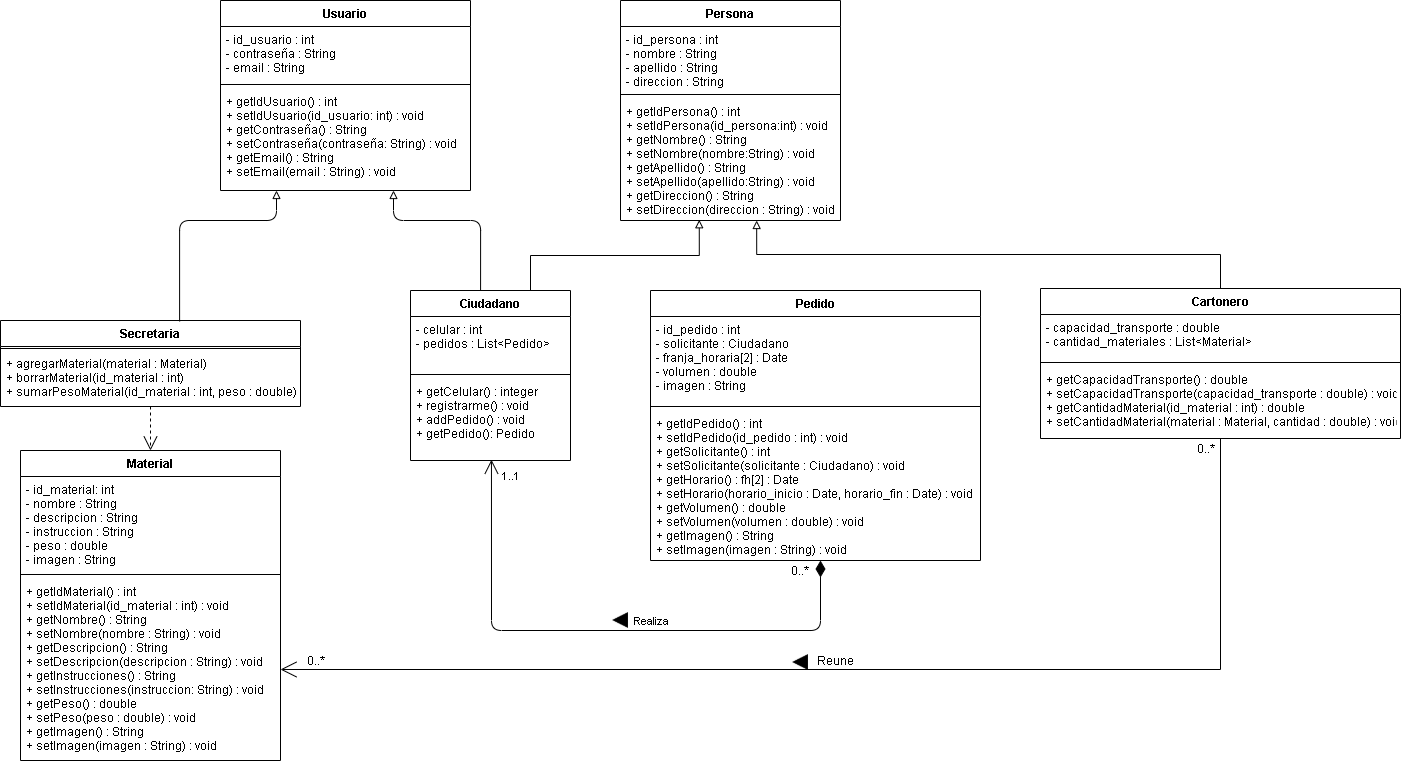

The diagram above was exported from draw.io. Its source (the exported page's mxGraphModel, read from the mxfile embedded in the PNG):
<mxGraphModel dx="1422" dy="706" grid="1" gridSize="10" guides="1" tooltips="1" connect="1" arrows="1" fold="1" page="1" pageScale="1" pageWidth="827" pageHeight="1169" math="0" shadow="0">
  <root>
    <mxCell id="WIyWlLk6GJQsqaUBKTNV-0" />
    <mxCell id="WIyWlLk6GJQsqaUBKTNV-1" parent="WIyWlLk6GJQsqaUBKTNV-0" />
    <mxCell id="GAzMs8-OLd_-IKy8JuBS-0" value="Material" style="swimlane;fontStyle=1;align=center;verticalAlign=top;childLayout=stackLayout;horizontal=1;startSize=26;horizontalStack=0;resizeParent=1;resizeParentMax=0;resizeLast=0;collapsible=1;marginBottom=0;" parent="WIyWlLk6GJQsqaUBKTNV-1" vertex="1">
      <mxGeometry x="100" y="770" width="260" height="310" as="geometry" />
    </mxCell>
    <mxCell id="GAzMs8-OLd_-IKy8JuBS-1" value="- id_material: int&#10;- nombre : String&#10;- descripcion : String&#10;- instruccion : String&#10;- peso : double&#10;- imagen : String&#10;" style="text;strokeColor=none;fillColor=none;align=left;verticalAlign=top;spacingLeft=4;spacingRight=4;overflow=hidden;rotatable=0;points=[[0,0.5],[1,0.5]];portConstraint=eastwest;" parent="GAzMs8-OLd_-IKy8JuBS-0" vertex="1">
      <mxGeometry y="26" width="260" height="94" as="geometry" />
    </mxCell>
    <mxCell id="GAzMs8-OLd_-IKy8JuBS-2" value="" style="line;strokeWidth=1;fillColor=none;align=left;verticalAlign=middle;spacingTop=-1;spacingLeft=3;spacingRight=3;rotatable=0;labelPosition=right;points=[];portConstraint=eastwest;" parent="GAzMs8-OLd_-IKy8JuBS-0" vertex="1">
      <mxGeometry y="120" width="260" height="8" as="geometry" />
    </mxCell>
    <mxCell id="GAzMs8-OLd_-IKy8JuBS-3" value="+ getIdMaterial() : int&#10;+ setIdMaterial(id_material : int) : void&#10;+ getNombre() : String&#10;+ setNombre(nombre : String) : void&#10;+ getDescripcion() : String&#10;+ setDescripcion(descripcion : String) : void&#10;+ getInstrucciones() : String&#10;+ setInstrucciones(instruccion: String) : void&#10;+ getPeso() : double&#10;+ setPeso(peso : double) : void&#10;+ getImagen() : String&#10;+ setImagen(imagen : String) : void" style="text;strokeColor=none;fillColor=none;align=left;verticalAlign=top;spacingLeft=4;spacingRight=4;overflow=hidden;rotatable=0;points=[[0,0.5],[1,0.5]];portConstraint=eastwest;" parent="GAzMs8-OLd_-IKy8JuBS-0" vertex="1">
      <mxGeometry y="128" width="260" height="182" as="geometry" />
    </mxCell>
    <mxCell id="GAzMs8-OLd_-IKy8JuBS-8" value="Secretaria" style="swimlane;fontStyle=1;align=center;verticalAlign=top;childLayout=stackLayout;horizontal=1;startSize=26;horizontalStack=0;resizeParent=1;resizeParentMax=0;resizeLast=0;collapsible=1;marginBottom=0;" parent="WIyWlLk6GJQsqaUBKTNV-1" vertex="1">
      <mxGeometry x="80" y="640" width="300" height="86" as="geometry" />
    </mxCell>
    <mxCell id="GAzMs8-OLd_-IKy8JuBS-10" value="" style="line;strokeWidth=1;fillColor=none;align=left;verticalAlign=middle;spacingTop=-1;spacingLeft=3;spacingRight=3;rotatable=0;labelPosition=right;points=[];portConstraint=eastwest;" parent="GAzMs8-OLd_-IKy8JuBS-8" vertex="1">
      <mxGeometry y="26" width="300" height="4" as="geometry" />
    </mxCell>
    <mxCell id="GAzMs8-OLd_-IKy8JuBS-11" value="+ agregarMaterial(material : Material)&#10;+ borrarMaterial(id_material : int)&#10;+ sumarPesoMaterial(id_material : int, peso : double)&#10;&#10;" style="text;strokeColor=none;fillColor=none;align=left;verticalAlign=top;spacingLeft=4;spacingRight=4;overflow=hidden;rotatable=0;points=[[0,0.5],[1,0.5]];portConstraint=eastwest;" parent="GAzMs8-OLd_-IKy8JuBS-8" vertex="1">
      <mxGeometry y="30" width="300" height="56" as="geometry" />
    </mxCell>
    <mxCell id="GAzMs8-OLd_-IKy8JuBS-12" value="Pedido" style="swimlane;fontStyle=1;align=center;verticalAlign=top;childLayout=stackLayout;horizontal=1;startSize=26;horizontalStack=0;resizeParent=1;resizeParentMax=0;resizeLast=0;collapsible=1;marginBottom=0;" parent="WIyWlLk6GJQsqaUBKTNV-1" vertex="1">
      <mxGeometry x="730" y="610" width="330" height="270" as="geometry" />
    </mxCell>
    <mxCell id="GAzMs8-OLd_-IKy8JuBS-13" value="- id_pedido : int&#10;- solicitante : Ciudadano&#10;- franja_horaria[2] : Date&#10;- volumen : double&#10;- imagen : String" style="text;strokeColor=none;fillColor=none;align=left;verticalAlign=top;spacingLeft=4;spacingRight=4;overflow=hidden;rotatable=0;points=[[0,0.5],[1,0.5]];portConstraint=eastwest;" parent="GAzMs8-OLd_-IKy8JuBS-12" vertex="1">
      <mxGeometry y="26" width="330" height="86" as="geometry" />
    </mxCell>
    <mxCell id="GAzMs8-OLd_-IKy8JuBS-14" value="" style="line;strokeWidth=1;fillColor=none;align=left;verticalAlign=middle;spacingTop=-1;spacingLeft=3;spacingRight=3;rotatable=0;labelPosition=right;points=[];portConstraint=eastwest;" parent="GAzMs8-OLd_-IKy8JuBS-12" vertex="1">
      <mxGeometry y="112" width="330" height="8" as="geometry" />
    </mxCell>
    <mxCell id="GAzMs8-OLd_-IKy8JuBS-15" value="+ getIdPedido() : int&#10;+ setIdPedido(id_pedido : int) : void&#10;+ getSolicitante() : int&#10;+ setSolicitante(solicitante : Ciudadano) : void&#10;+ getHorario() : fh[2] : Date&#10;+ setHorario(horario_inicio : Date, horario_fin : Date) : void&#10;+ getVolumen() : double&#10;+ setVolumen(volumen : double) : void&#10;+ getImagen() : String&#10;+ setImagen(imagen : String) : void" style="text;strokeColor=none;fillColor=none;align=left;verticalAlign=top;spacingLeft=4;spacingRight=4;overflow=hidden;rotatable=0;points=[[0,0.5],[1,0.5]];portConstraint=eastwest;" parent="GAzMs8-OLd_-IKy8JuBS-12" vertex="1">
      <mxGeometry y="120" width="330" height="150" as="geometry" />
    </mxCell>
    <mxCell id="GAzMs8-OLd_-IKy8JuBS-16" value="Ciudadano" style="swimlane;fontStyle=1;align=center;verticalAlign=top;childLayout=stackLayout;horizontal=1;startSize=26;horizontalStack=0;resizeParent=1;resizeParentMax=0;resizeLast=0;collapsible=1;marginBottom=0;" parent="WIyWlLk6GJQsqaUBKTNV-1" vertex="1">
      <mxGeometry x="490" y="610" width="160" height="170" as="geometry" />
    </mxCell>
    <mxCell id="GAzMs8-OLd_-IKy8JuBS-17" value="- celular : int&#10;- pedidos : List&lt;Pedido&gt;" style="text;strokeColor=none;fillColor=none;align=left;verticalAlign=top;spacingLeft=4;spacingRight=4;overflow=hidden;rotatable=0;points=[[0,0.5],[1,0.5]];portConstraint=eastwest;" parent="GAzMs8-OLd_-IKy8JuBS-16" vertex="1">
      <mxGeometry y="26" width="160" height="54" as="geometry" />
    </mxCell>
    <mxCell id="GAzMs8-OLd_-IKy8JuBS-18" value="" style="line;strokeWidth=1;fillColor=none;align=left;verticalAlign=middle;spacingTop=-1;spacingLeft=3;spacingRight=3;rotatable=0;labelPosition=right;points=[];portConstraint=eastwest;" parent="GAzMs8-OLd_-IKy8JuBS-16" vertex="1">
      <mxGeometry y="80" width="160" height="8" as="geometry" />
    </mxCell>
    <mxCell id="GAzMs8-OLd_-IKy8JuBS-19" value="+ getCelular() : integer&#10;+ registrarme() : void&#10;+ addPedido() : void&#10;+ getPedido(): Pedido" style="text;strokeColor=none;fillColor=none;align=left;verticalAlign=top;spacingLeft=4;spacingRight=4;overflow=hidden;rotatable=0;points=[[0,0.5],[1,0.5]];portConstraint=eastwest;" parent="GAzMs8-OLd_-IKy8JuBS-16" vertex="1">
      <mxGeometry y="88" width="160" height="82" as="geometry" />
    </mxCell>
    <mxCell id="GAzMs8-OLd_-IKy8JuBS-20" value="" style="endArrow=open;endSize=12;dashed=1;html=1;entryX=0.5;entryY=0;entryDx=0;entryDy=0;" parent="WIyWlLk6GJQsqaUBKTNV-1" source="GAzMs8-OLd_-IKy8JuBS-11" target="GAzMs8-OLd_-IKy8JuBS-0" edge="1">
      <mxGeometry width="160" relative="1" as="geometry">
        <mxPoint x="330" y="370" as="sourcePoint" />
        <mxPoint x="490" y="370" as="targetPoint" />
      </mxGeometry>
    </mxCell>
    <mxCell id="GAzMs8-OLd_-IKy8JuBS-21" value="1..1" style="endArrow=open;html=1;endSize=12;startArrow=diamondThin;startSize=14;startFill=1;edgeStyle=orthogonalEdgeStyle;align=left;verticalAlign=bottom;entryX=0.506;entryY=0.99;entryDx=0;entryDy=0;entryPerimeter=0;" parent="WIyWlLk6GJQsqaUBKTNV-1" source="GAzMs8-OLd_-IKy8JuBS-15" target="GAzMs8-OLd_-IKy8JuBS-19" edge="1">
      <mxGeometry x="0.9079" y="-9" relative="1" as="geometry">
        <mxPoint x="900" y="850" as="sourcePoint" />
        <mxPoint x="490" y="520" as="targetPoint" />
        <mxPoint as="offset" />
        <Array as="points">
          <mxPoint x="900" y="950" />
          <mxPoint x="571" y="950" />
        </Array>
      </mxGeometry>
    </mxCell>
    <mxCell id="D5FUKV5e7rMDWPqbIZan-11" value="Realiza" style="edgeLabel;html=1;align=center;verticalAlign=middle;resizable=0;points=[];" parent="GAzMs8-OLd_-IKy8JuBS-21" vertex="1" connectable="0">
      <mxGeometry x="-0.1841" y="1" relative="1" as="geometry">
        <mxPoint x="-8" y="-11" as="offset" />
      </mxGeometry>
    </mxCell>
    <mxCell id="GAzMs8-OLd_-IKy8JuBS-22" value="0..*" style="text;html=1;strokeColor=none;fillColor=none;align=center;verticalAlign=middle;whiteSpace=wrap;rounded=0;" parent="WIyWlLk6GJQsqaUBKTNV-1" vertex="1">
      <mxGeometry x="860" y="880" width="40" height="20" as="geometry" />
    </mxCell>
    <mxCell id="D5FUKV5e7rMDWPqbIZan-5" style="edgeStyle=orthogonalEdgeStyle;rounded=0;orthogonalLoop=1;jettySize=auto;html=1;entryX=0.358;entryY=0.994;entryDx=0;entryDy=0;entryPerimeter=0;startArrow=none;startFill=0;endArrow=block;endFill=0;exitX=0.75;exitY=0;exitDx=0;exitDy=0;" parent="WIyWlLk6GJQsqaUBKTNV-1" source="GAzMs8-OLd_-IKy8JuBS-16" target="D5FUKV5e7rMDWPqbIZan-4" edge="1">
      <mxGeometry relative="1" as="geometry" />
    </mxCell>
    <mxCell id="GAzMs8-OLd_-IKy8JuBS-23" value="Usuario" style="swimlane;fontStyle=1;align=center;verticalAlign=top;childLayout=stackLayout;horizontal=1;startSize=26;horizontalStack=0;resizeParent=1;resizeParentMax=0;resizeLast=0;collapsible=1;marginBottom=0;" parent="WIyWlLk6GJQsqaUBKTNV-1" vertex="1">
      <mxGeometry x="300" y="320" width="250" height="190" as="geometry" />
    </mxCell>
    <mxCell id="GAzMs8-OLd_-IKy8JuBS-24" value="- id_usuario : int&#10;- contraseña : String&#10;- email : String" style="text;strokeColor=none;fillColor=none;align=left;verticalAlign=top;spacingLeft=4;spacingRight=4;overflow=hidden;rotatable=0;points=[[0,0.5],[1,0.5]];portConstraint=eastwest;" parent="GAzMs8-OLd_-IKy8JuBS-23" vertex="1">
      <mxGeometry y="26" width="250" height="54" as="geometry" />
    </mxCell>
    <mxCell id="GAzMs8-OLd_-IKy8JuBS-25" value="" style="line;strokeWidth=1;fillColor=none;align=left;verticalAlign=middle;spacingTop=-1;spacingLeft=3;spacingRight=3;rotatable=0;labelPosition=right;points=[];portConstraint=eastwest;" parent="GAzMs8-OLd_-IKy8JuBS-23" vertex="1">
      <mxGeometry y="80" width="250" height="8" as="geometry" />
    </mxCell>
    <mxCell id="GAzMs8-OLd_-IKy8JuBS-26" value="+ getIdUsuario() : int&#10;+ setIdUsuario(id_usuario: int) : void&#10;+ getContraseña() : String&#10;+ setContraseña(contraseña: String) : void&#10;+ getEmail() : String&#10;+ setEmail(email : String) : void" style="text;strokeColor=none;fillColor=none;align=left;verticalAlign=top;spacingLeft=4;spacingRight=4;overflow=hidden;rotatable=0;points=[[0,0.5],[1,0.5]];portConstraint=eastwest;" parent="GAzMs8-OLd_-IKy8JuBS-23" vertex="1">
      <mxGeometry y="88" width="250" height="102" as="geometry" />
    </mxCell>
    <mxCell id="GAzMs8-OLd_-IKy8JuBS-27" value="" style="endArrow=none;html=1;edgeStyle=orthogonalEdgeStyle;entryX=0.597;entryY=0.011;entryDx=0;entryDy=0;entryPerimeter=0;endFill=0;startArrow=block;startFill=0;" parent="WIyWlLk6GJQsqaUBKTNV-1" target="GAzMs8-OLd_-IKy8JuBS-8" edge="1">
      <mxGeometry relative="1" as="geometry">
        <mxPoint x="356" y="510" as="sourcePoint" />
        <mxPoint x="490" y="500" as="targetPoint" />
        <Array as="points">
          <mxPoint x="356" y="540" />
          <mxPoint x="259" y="540" />
        </Array>
      </mxGeometry>
    </mxCell>
    <mxCell id="GAzMs8-OLd_-IKy8JuBS-30" value="" style="endArrow=none;html=1;edgeStyle=orthogonalEdgeStyle;entryX=0.438;entryY=0;entryDx=0;entryDy=0;entryPerimeter=0;startArrow=block;startFill=0;" parent="WIyWlLk6GJQsqaUBKTNV-1" target="GAzMs8-OLd_-IKy8JuBS-16" edge="1">
      <mxGeometry relative="1" as="geometry">
        <mxPoint x="473" y="510" as="sourcePoint" />
        <mxPoint x="650" y="550" as="targetPoint" />
        <Array as="points">
          <mxPoint x="473" y="540" />
          <mxPoint x="560" y="540" />
        </Array>
      </mxGeometry>
    </mxCell>
    <mxCell id="D5FUKV5e7rMDWPqbIZan-1" value="Persona" style="swimlane;fontStyle=1;align=center;verticalAlign=top;childLayout=stackLayout;horizontal=1;startSize=26;horizontalStack=0;resizeParent=1;resizeParentMax=0;resizeLast=0;collapsible=1;marginBottom=0;" parent="WIyWlLk6GJQsqaUBKTNV-1" vertex="1">
      <mxGeometry x="700" y="320" width="220" height="220" as="geometry" />
    </mxCell>
    <mxCell id="D5FUKV5e7rMDWPqbIZan-2" value="- id_persona : int&#10;- nombre : String&#10;- apellido : String&#10;- direccion : String" style="text;strokeColor=none;fillColor=none;align=left;verticalAlign=top;spacingLeft=4;spacingRight=4;overflow=hidden;rotatable=0;points=[[0,0.5],[1,0.5]];portConstraint=eastwest;" parent="D5FUKV5e7rMDWPqbIZan-1" vertex="1">
      <mxGeometry y="26" width="220" height="64" as="geometry" />
    </mxCell>
    <mxCell id="D5FUKV5e7rMDWPqbIZan-3" value="" style="line;strokeWidth=1;fillColor=none;align=left;verticalAlign=middle;spacingTop=-1;spacingLeft=3;spacingRight=3;rotatable=0;labelPosition=right;points=[];portConstraint=eastwest;" parent="D5FUKV5e7rMDWPqbIZan-1" vertex="1">
      <mxGeometry y="90" width="220" height="8" as="geometry" />
    </mxCell>
    <mxCell id="D5FUKV5e7rMDWPqbIZan-4" value="+ getIdPersona() : int&#10;+ setIdPersona(id_persona:int) : void&#10;+ getNombre() : String&#10;+ setNombre(nombre:String) : void&#10;+ getApellido() : String&#10;+ setApellido(apellido:String) : void&#10;+ getDireccion() : String&#10;+ setDireccion(direccion : String) : void" style="text;strokeColor=none;fillColor=none;align=left;verticalAlign=top;spacingLeft=4;spacingRight=4;overflow=hidden;rotatable=0;points=[[0,0.5],[1,0.5]];portConstraint=eastwest;" parent="D5FUKV5e7rMDWPqbIZan-1" vertex="1">
      <mxGeometry y="98" width="220" height="122" as="geometry" />
    </mxCell>
    <mxCell id="D5FUKV5e7rMDWPqbIZan-10" style="edgeStyle=orthogonalEdgeStyle;rounded=0;orthogonalLoop=1;jettySize=auto;html=1;entryX=0.619;entryY=1;entryDx=0;entryDy=0;entryPerimeter=0;startArrow=none;startFill=0;endArrow=block;endFill=0;" parent="WIyWlLk6GJQsqaUBKTNV-1" source="D5FUKV5e7rMDWPqbIZan-6" target="D5FUKV5e7rMDWPqbIZan-4" edge="1">
      <mxGeometry relative="1" as="geometry" />
    </mxCell>
    <mxCell id="D5FUKV5e7rMDWPqbIZan-12" style="edgeStyle=orthogonalEdgeStyle;rounded=0;orthogonalLoop=1;jettySize=auto;html=1;exitX=0.5;exitY=1;exitDx=0;exitDy=0;entryX=1;entryY=0.5;entryDx=0;entryDy=0;startArrow=none;startFill=0;endArrow=open;endFill=0;startSize=6;endSize=14;" parent="WIyWlLk6GJQsqaUBKTNV-1" source="D5FUKV5e7rMDWPqbIZan-6" target="GAzMs8-OLd_-IKy8JuBS-3" edge="1">
      <mxGeometry relative="1" as="geometry" />
    </mxCell>
    <mxCell id="D5FUKV5e7rMDWPqbIZan-6" value="Cartonero" style="swimlane;fontStyle=1;align=center;verticalAlign=top;childLayout=stackLayout;horizontal=1;startSize=26;horizontalStack=0;resizeParent=1;resizeParentMax=0;resizeLast=0;collapsible=1;marginBottom=0;" parent="WIyWlLk6GJQsqaUBKTNV-1" vertex="1">
      <mxGeometry x="1120" y="608" width="360" height="150" as="geometry" />
    </mxCell>
    <mxCell id="D5FUKV5e7rMDWPqbIZan-7" value="- capacidad_transporte : double&#10;- cantidad_materiales : List&lt;Material&gt;" style="text;strokeColor=none;fillColor=none;align=left;verticalAlign=top;spacingLeft=4;spacingRight=4;overflow=hidden;rotatable=0;points=[[0,0.5],[1,0.5]];portConstraint=eastwest;" parent="D5FUKV5e7rMDWPqbIZan-6" vertex="1">
      <mxGeometry y="26" width="360" height="44" as="geometry" />
    </mxCell>
    <mxCell id="D5FUKV5e7rMDWPqbIZan-8" value="" style="line;strokeWidth=1;fillColor=none;align=left;verticalAlign=middle;spacingTop=-1;spacingLeft=3;spacingRight=3;rotatable=0;labelPosition=right;points=[];portConstraint=eastwest;" parent="D5FUKV5e7rMDWPqbIZan-6" vertex="1">
      <mxGeometry y="70" width="360" height="8" as="geometry" />
    </mxCell>
    <mxCell id="D5FUKV5e7rMDWPqbIZan-9" value="+ getCapacidadTransporte() : double&#10;+ setCapacidadTransporte(capacidad_transporte : double) : void&#10;+ getCantidadMaterial(id_material : int) : double&#10;+ setCantidadMaterial(material : Material, cantidad : double) : void" style="text;strokeColor=none;fillColor=none;align=left;verticalAlign=top;spacingLeft=4;spacingRight=4;overflow=hidden;rotatable=0;points=[[0,0.5],[1,0.5]];portConstraint=eastwest;" parent="D5FUKV5e7rMDWPqbIZan-6" vertex="1">
      <mxGeometry y="78" width="360" height="72" as="geometry" />
    </mxCell>
    <mxCell id="D5FUKV5e7rMDWPqbIZan-13" value="0..*" style="text;html=1;align=center;verticalAlign=middle;resizable=0;points=[];autosize=1;strokeColor=none;" parent="WIyWlLk6GJQsqaUBKTNV-1" vertex="1">
      <mxGeometry x="380" y="970" width="30" height="20" as="geometry" />
    </mxCell>
    <mxCell id="D5FUKV5e7rMDWPqbIZan-14" value="0..*" style="text;html=1;align=center;verticalAlign=middle;resizable=0;points=[];autosize=1;strokeColor=none;" parent="WIyWlLk6GJQsqaUBKTNV-1" vertex="1">
      <mxGeometry x="1270" y="758" width="30" height="20" as="geometry" />
    </mxCell>
    <mxCell id="D5FUKV5e7rMDWPqbIZan-15" value="Reune" style="text;html=1;align=center;verticalAlign=middle;resizable=0;points=[];autosize=1;strokeColor=none;" parent="WIyWlLk6GJQsqaUBKTNV-1" vertex="1">
      <mxGeometry x="890" y="970" width="50" height="20" as="geometry" />
    </mxCell>
    <mxCell id="D5FUKV5e7rMDWPqbIZan-17" value="" style="shape=image;html=1;verticalAlign=top;verticalLabelPosition=bottom;labelBackgroundColor=#ffffff;imageAspect=0;aspect=fixed;image=https://cdn4.iconfinder.com/data/icons/essential-app-2/16/play-music-triangle-media-128.png;rotation=180;" parent="WIyWlLk6GJQsqaUBKTNV-1" vertex="1">
      <mxGeometry x="870" y="972" width="18" height="18" as="geometry" />
    </mxCell>
    <mxCell id="D5FUKV5e7rMDWPqbIZan-19" value="" style="shape=image;html=1;verticalAlign=top;verticalLabelPosition=bottom;labelBackgroundColor=#ffffff;imageAspect=0;aspect=fixed;image=https://cdn4.iconfinder.com/data/icons/essential-app-2/16/play-music-triangle-media-128.png;rotation=180;" parent="WIyWlLk6GJQsqaUBKTNV-1" vertex="1">
      <mxGeometry x="690" y="930" width="18" height="18" as="geometry" />
    </mxCell>
  </root>
</mxGraphModel>